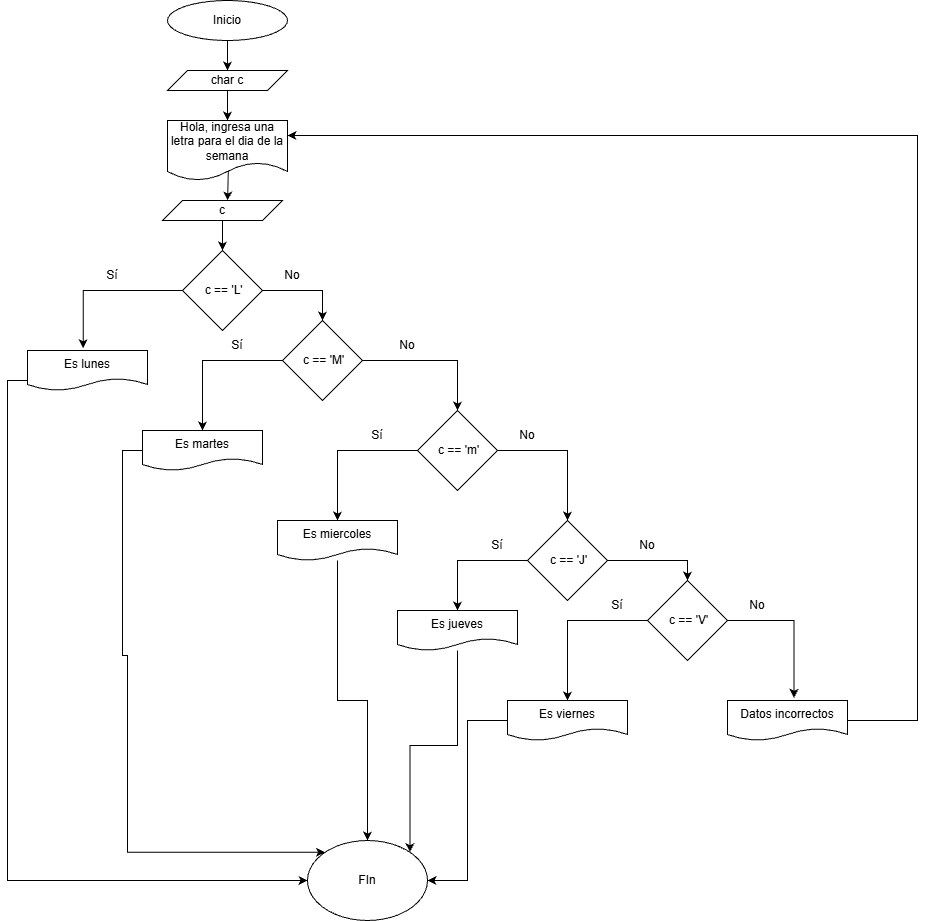

The diagram above was exported from draw.io. Its source (the exported page's mxGraphModel, read from the mxfile embedded in the PNG):
<mxGraphModel dx="2150" dy="1163" grid="1" gridSize="10" guides="1" tooltips="1" connect="1" arrows="1" fold="1" page="1" pageScale="1" pageWidth="850" pageHeight="1100" math="0" shadow="0">
  <root>
    <mxCell id="0" />
    <mxCell id="1" parent="0" />
    <mxCell id="ekDG4U8ONQn65tQD9HaD-18" edge="1" parent="1" source="ekDG4U8ONQn65tQD9HaD-1" style="edgeStyle=orthogonalEdgeStyle;rounded=0;orthogonalLoop=1;jettySize=auto;html=1;entryX=0.5;entryY=0;entryDx=0;entryDy=0;" target="ekDG4U8ONQn65tQD9HaD-2">
      <mxGeometry relative="1" as="geometry" />
    </mxCell>
    <mxCell id="ekDG4U8ONQn65tQD9HaD-1" parent="1" style="ellipse;whiteSpace=wrap;html=1;" value="Inicio" vertex="1">
      <mxGeometry height="40" width="120" x="310" y="40" as="geometry" />
    </mxCell>
    <mxCell id="ekDG4U8ONQn65tQD9HaD-19" edge="1" parent="1" source="ekDG4U8ONQn65tQD9HaD-2" style="edgeStyle=orthogonalEdgeStyle;rounded=0;orthogonalLoop=1;jettySize=auto;html=1;entryX=0.5;entryY=0;entryDx=0;entryDy=0;" target="ekDG4U8ONQn65tQD9HaD-3">
      <mxGeometry relative="1" as="geometry" />
    </mxCell>
    <mxCell id="ekDG4U8ONQn65tQD9HaD-2" parent="1" style="shape=parallelogram;perimeter=parallelogramPerimeter;whiteSpace=wrap;html=1;fixedSize=1;" value="char c" vertex="1">
      <mxGeometry height="20" width="120" x="310" y="110" as="geometry" />
    </mxCell>
    <mxCell id="ekDG4U8ONQn65tQD9HaD-3" parent="1" style="shape=document;whiteSpace=wrap;html=1;boundedLbl=1;" value="Hola, ingresa una letra para el dia de la semana" vertex="1">
      <mxGeometry height="60" width="120" x="310" y="160" as="geometry" />
    </mxCell>
    <mxCell id="ekDG4U8ONQn65tQD9HaD-21" edge="1" parent="1" source="ekDG4U8ONQn65tQD9HaD-4" style="edgeStyle=orthogonalEdgeStyle;rounded=0;orthogonalLoop=1;jettySize=auto;html=1;entryX=0.5;entryY=0;entryDx=0;entryDy=0;" target="ekDG4U8ONQn65tQD9HaD-5">
      <mxGeometry relative="1" as="geometry" />
    </mxCell>
    <mxCell id="ekDG4U8ONQn65tQD9HaD-4" parent="1" style="shape=parallelogram;perimeter=parallelogramPerimeter;whiteSpace=wrap;html=1;fixedSize=1;" value="c" vertex="1">
      <mxGeometry height="20" width="120" x="305" y="240" as="geometry" />
    </mxCell>
    <mxCell id="ekDG4U8ONQn65tQD9HaD-23" edge="1" parent="1" source="ekDG4U8ONQn65tQD9HaD-5" style="edgeStyle=orthogonalEdgeStyle;rounded=0;orthogonalLoop=1;jettySize=auto;html=1;entryX=0.5;entryY=0;entryDx=0;entryDy=0;" target="ekDG4U8ONQn65tQD9HaD-7">
      <mxGeometry relative="1" as="geometry" />
    </mxCell>
    <mxCell id="ekDG4U8ONQn65tQD9HaD-5" parent="1" style="rhombus;whiteSpace=wrap;html=1;" value="&amp;nbsp;c == 'L'" vertex="1">
      <mxGeometry height="80" width="80" x="325" y="290" as="geometry" />
    </mxCell>
    <mxCell id="ekDG4U8ONQn65tQD9HaD-32" edge="1" parent="1" source="ekDG4U8ONQn65tQD9HaD-6" style="edgeStyle=orthogonalEdgeStyle;rounded=0;orthogonalLoop=1;jettySize=auto;html=1;entryX=0;entryY=0.5;entryDx=0;entryDy=0;exitX=0;exitY=0.75;exitDx=0;exitDy=0;" target="ekDG4U8ONQn65tQD9HaD-17">
      <mxGeometry relative="1" as="geometry" />
    </mxCell>
    <mxCell id="ekDG4U8ONQn65tQD9HaD-6" parent="1" style="shape=document;whiteSpace=wrap;html=1;boundedLbl=1;" value="Es lunes" vertex="1">
      <mxGeometry height="40" width="120" x="170" y="390" as="geometry" />
    </mxCell>
    <mxCell id="ekDG4U8ONQn65tQD9HaD-24" edge="1" parent="1" source="ekDG4U8ONQn65tQD9HaD-7" style="edgeStyle=orthogonalEdgeStyle;rounded=0;orthogonalLoop=1;jettySize=auto;html=1;" target="ekDG4U8ONQn65tQD9HaD-8">
      <mxGeometry relative="1" as="geometry" />
    </mxCell>
    <mxCell id="ekDG4U8ONQn65tQD9HaD-25" edge="1" parent="1" source="ekDG4U8ONQn65tQD9HaD-7" style="edgeStyle=orthogonalEdgeStyle;rounded=0;orthogonalLoop=1;jettySize=auto;html=1;entryX=0.5;entryY=0;entryDx=0;entryDy=0;" target="ekDG4U8ONQn65tQD9HaD-9">
      <mxGeometry relative="1" as="geometry" />
    </mxCell>
    <mxCell id="ekDG4U8ONQn65tQD9HaD-7" parent="1" style="rhombus;whiteSpace=wrap;html=1;" value="&amp;nbsp;c == 'M'" vertex="1">
      <mxGeometry height="80" width="80" x="425" y="360" as="geometry" />
    </mxCell>
    <mxCell id="ekDG4U8ONQn65tQD9HaD-33" edge="1" parent="1" source="ekDG4U8ONQn65tQD9HaD-8" style="edgeStyle=orthogonalEdgeStyle;rounded=0;orthogonalLoop=1;jettySize=auto;html=1;entryX=0;entryY=0;entryDx=0;entryDy=0;exitX=0;exitY=0.5;exitDx=0;exitDy=0;" target="ekDG4U8ONQn65tQD9HaD-17">
      <mxGeometry relative="1" as="geometry">
        <Array as="points">
          <mxPoint x="265" y="490" />
          <mxPoint x="265" y="695" />
          <mxPoint x="270" y="695" />
          <mxPoint x="270" y="892" />
        </Array>
      </mxGeometry>
    </mxCell>
    <mxCell id="ekDG4U8ONQn65tQD9HaD-8" parent="1" style="shape=document;whiteSpace=wrap;html=1;boundedLbl=1;" value="Es martes" vertex="1">
      <mxGeometry height="40" width="120" x="285" y="470" as="geometry" />
    </mxCell>
    <mxCell id="ekDG4U8ONQn65tQD9HaD-26" edge="1" parent="1" source="ekDG4U8ONQn65tQD9HaD-9" style="edgeStyle=orthogonalEdgeStyle;rounded=0;orthogonalLoop=1;jettySize=auto;html=1;entryX=0.5;entryY=0;entryDx=0;entryDy=0;" target="ekDG4U8ONQn65tQD9HaD-10">
      <mxGeometry relative="1" as="geometry" />
    </mxCell>
    <mxCell id="ekDG4U8ONQn65tQD9HaD-27" edge="1" parent="1" source="ekDG4U8ONQn65tQD9HaD-9" style="edgeStyle=orthogonalEdgeStyle;rounded=0;orthogonalLoop=1;jettySize=auto;html=1;entryX=0.5;entryY=0;entryDx=0;entryDy=0;" target="ekDG4U8ONQn65tQD9HaD-11">
      <mxGeometry relative="1" as="geometry" />
    </mxCell>
    <mxCell id="ekDG4U8ONQn65tQD9HaD-9" parent="1" style="rhombus;whiteSpace=wrap;html=1;" value="&amp;nbsp;c == 'm'" vertex="1">
      <mxGeometry height="80" width="80" x="560" y="450" as="geometry" />
    </mxCell>
    <mxCell id="ekDG4U8ONQn65tQD9HaD-34" edge="1" parent="1" source="ekDG4U8ONQn65tQD9HaD-10" style="edgeStyle=orthogonalEdgeStyle;rounded=0;orthogonalLoop=1;jettySize=auto;html=1;" target="ekDG4U8ONQn65tQD9HaD-17">
      <mxGeometry relative="1" as="geometry" />
    </mxCell>
    <mxCell id="ekDG4U8ONQn65tQD9HaD-10" parent="1" style="shape=document;whiteSpace=wrap;html=1;boundedLbl=1;" value="Es miercoles" vertex="1">
      <mxGeometry height="40" width="120" x="420" y="560" as="geometry" />
    </mxCell>
    <mxCell id="ekDG4U8ONQn65tQD9HaD-28" edge="1" parent="1" source="ekDG4U8ONQn65tQD9HaD-11" style="edgeStyle=orthogonalEdgeStyle;rounded=0;orthogonalLoop=1;jettySize=auto;html=1;entryX=0.5;entryY=0;entryDx=0;entryDy=0;" target="ekDG4U8ONQn65tQD9HaD-12">
      <mxGeometry relative="1" as="geometry" />
    </mxCell>
    <mxCell id="ekDG4U8ONQn65tQD9HaD-29" edge="1" parent="1" source="ekDG4U8ONQn65tQD9HaD-11" style="edgeStyle=orthogonalEdgeStyle;rounded=0;orthogonalLoop=1;jettySize=auto;html=1;entryX=0.5;entryY=0;entryDx=0;entryDy=0;" target="ekDG4U8ONQn65tQD9HaD-13">
      <mxGeometry relative="1" as="geometry" />
    </mxCell>
    <mxCell id="ekDG4U8ONQn65tQD9HaD-11" parent="1" style="rhombus;whiteSpace=wrap;html=1;" value="&amp;nbsp;c == 'J'" vertex="1">
      <mxGeometry height="80" width="80" x="670" y="560" as="geometry" />
    </mxCell>
    <mxCell id="ekDG4U8ONQn65tQD9HaD-35" edge="1" parent="1" source="ekDG4U8ONQn65tQD9HaD-12" style="edgeStyle=orthogonalEdgeStyle;rounded=0;orthogonalLoop=1;jettySize=auto;html=1;entryX=1;entryY=0;entryDx=0;entryDy=0;" target="ekDG4U8ONQn65tQD9HaD-17">
      <mxGeometry relative="1" as="geometry" />
    </mxCell>
    <mxCell id="ekDG4U8ONQn65tQD9HaD-12" parent="1" style="shape=document;whiteSpace=wrap;html=1;boundedLbl=1;" value="Es jueves" vertex="1">
      <mxGeometry height="40" width="120" x="540" y="650" as="geometry" />
    </mxCell>
    <mxCell id="ekDG4U8ONQn65tQD9HaD-30" edge="1" parent="1" source="ekDG4U8ONQn65tQD9HaD-13" style="edgeStyle=orthogonalEdgeStyle;rounded=0;orthogonalLoop=1;jettySize=auto;html=1;entryX=0.5;entryY=0;entryDx=0;entryDy=0;" target="ekDG4U8ONQn65tQD9HaD-14">
      <mxGeometry relative="1" as="geometry" />
    </mxCell>
    <mxCell id="ekDG4U8ONQn65tQD9HaD-13" parent="1" style="rhombus;whiteSpace=wrap;html=1;" value="&amp;nbsp;c == 'V'" vertex="1">
      <mxGeometry height="80" width="80" x="790" y="620" as="geometry" />
    </mxCell>
    <mxCell id="ekDG4U8ONQn65tQD9HaD-36" edge="1" parent="1" source="ekDG4U8ONQn65tQD9HaD-14" style="edgeStyle=orthogonalEdgeStyle;rounded=0;orthogonalLoop=1;jettySize=auto;html=1;entryX=1;entryY=0.5;entryDx=0;entryDy=0;" target="ekDG4U8ONQn65tQD9HaD-17">
      <mxGeometry relative="1" as="geometry" />
    </mxCell>
    <mxCell id="ekDG4U8ONQn65tQD9HaD-14" parent="1" style="shape=document;whiteSpace=wrap;html=1;boundedLbl=1;" value="Es viernes" vertex="1">
      <mxGeometry height="40" width="120" x="650" y="740" as="geometry" />
    </mxCell>
    <mxCell id="ekDG4U8ONQn65tQD9HaD-37" edge="1" parent="1" source="ekDG4U8ONQn65tQD9HaD-16" style="edgeStyle=orthogonalEdgeStyle;rounded=0;orthogonalLoop=1;jettySize=auto;html=1;entryX=1;entryY=0.25;entryDx=0;entryDy=0;" target="ekDG4U8ONQn65tQD9HaD-3">
      <mxGeometry relative="1" as="geometry">
        <Array as="points">
          <mxPoint x="1060" y="760" />
          <mxPoint x="1060" y="175" />
        </Array>
      </mxGeometry>
    </mxCell>
    <mxCell id="ekDG4U8ONQn65tQD9HaD-16" parent="1" style="shape=document;whiteSpace=wrap;html=1;boundedLbl=1;" value="Datos incorrectos" vertex="1">
      <mxGeometry height="40" width="120" x="870" y="740" as="geometry" />
    </mxCell>
    <mxCell id="ekDG4U8ONQn65tQD9HaD-17" parent="1" style="ellipse;whiteSpace=wrap;html=1;" value="FIn" vertex="1">
      <mxGeometry height="80" width="120" x="450" y="880" as="geometry" />
    </mxCell>
    <mxCell id="ekDG4U8ONQn65tQD9HaD-20" edge="1" parent="1" source="ekDG4U8ONQn65tQD9HaD-3" style="edgeStyle=orthogonalEdgeStyle;rounded=0;orthogonalLoop=1;jettySize=auto;html=1;entryX=0.542;entryY=0;entryDx=0;entryDy=0;entryPerimeter=0;exitX=0.507;exitY=0.839;exitDx=0;exitDy=0;exitPerimeter=0;" target="ekDG4U8ONQn65tQD9HaD-4">
      <mxGeometry relative="1" as="geometry" />
    </mxCell>
    <mxCell id="ekDG4U8ONQn65tQD9HaD-22" edge="1" parent="1" source="ekDG4U8ONQn65tQD9HaD-5" style="edgeStyle=orthogonalEdgeStyle;rounded=0;orthogonalLoop=1;jettySize=auto;html=1;entryX=0.464;entryY=-0.056;entryDx=0;entryDy=0;entryPerimeter=0;" target="ekDG4U8ONQn65tQD9HaD-6">
      <mxGeometry relative="1" as="geometry" />
    </mxCell>
    <mxCell id="ekDG4U8ONQn65tQD9HaD-31" edge="1" parent="1" source="ekDG4U8ONQn65tQD9HaD-13" style="edgeStyle=orthogonalEdgeStyle;rounded=0;orthogonalLoop=1;jettySize=auto;html=1;entryX=0.555;entryY=-0.065;entryDx=0;entryDy=0;entryPerimeter=0;exitX=1;exitY=0.5;exitDx=0;exitDy=0;" target="ekDG4U8ONQn65tQD9HaD-16">
      <mxGeometry relative="1" as="geometry" />
    </mxCell>
    <mxCell id="ekDG4U8ONQn65tQD9HaD-38" parent="1" style="text;html=1;whiteSpace=wrap;strokeColor=none;fillColor=none;align=center;verticalAlign=middle;rounded=0;" value="Sí" vertex="1">
      <mxGeometry height="30" width="60" x="225" y="300" as="geometry" />
    </mxCell>
    <mxCell id="ekDG4U8ONQn65tQD9HaD-39" parent="1" style="text;html=1;whiteSpace=wrap;strokeColor=none;fillColor=none;align=center;verticalAlign=middle;rounded=0;" value="No" vertex="1">
      <mxGeometry height="30" width="60" x="405" y="300" as="geometry" />
    </mxCell>
    <mxCell id="ekDG4U8ONQn65tQD9HaD-40" parent="1" style="text;html=1;whiteSpace=wrap;strokeColor=none;fillColor=none;align=center;verticalAlign=middle;rounded=0;" value="Sí" vertex="1">
      <mxGeometry height="30" width="60" x="350" y="370" as="geometry" />
    </mxCell>
    <mxCell id="ekDG4U8ONQn65tQD9HaD-42" parent="1" style="text;html=1;whiteSpace=wrap;strokeColor=none;fillColor=none;align=center;verticalAlign=middle;rounded=0;" value="No" vertex="1">
      <mxGeometry height="30" width="60" x="520" y="370" as="geometry" />
    </mxCell>
    <mxCell id="ekDG4U8ONQn65tQD9HaD-43" parent="1" style="text;html=1;whiteSpace=wrap;strokeColor=none;fillColor=none;align=center;verticalAlign=middle;rounded=0;" value="Sí" vertex="1">
      <mxGeometry height="30" width="60" x="490" y="460" as="geometry" />
    </mxCell>
    <mxCell id="ekDG4U8ONQn65tQD9HaD-44" parent="1" style="text;html=1;whiteSpace=wrap;strokeColor=none;fillColor=none;align=center;verticalAlign=middle;rounded=0;" value="No" vertex="1">
      <mxGeometry height="30" width="60" x="640" y="460" as="geometry" />
    </mxCell>
    <mxCell id="ekDG4U8ONQn65tQD9HaD-45" parent="1" style="text;html=1;whiteSpace=wrap;strokeColor=none;fillColor=none;align=center;verticalAlign=middle;rounded=0;" value="Sí" vertex="1">
      <mxGeometry height="30" width="60" x="610" y="570" as="geometry" />
    </mxCell>
    <mxCell id="ekDG4U8ONQn65tQD9HaD-46" parent="1" style="text;html=1;whiteSpace=wrap;strokeColor=none;fillColor=none;align=center;verticalAlign=middle;rounded=0;" value="No" vertex="1">
      <mxGeometry height="30" width="60" x="760" y="570" as="geometry" />
    </mxCell>
    <mxCell id="ekDG4U8ONQn65tQD9HaD-47" parent="1" style="text;html=1;whiteSpace=wrap;strokeColor=none;fillColor=none;align=center;verticalAlign=middle;rounded=0;" value="Sí" vertex="1">
      <mxGeometry height="30" width="60" x="730" y="630" as="geometry" />
    </mxCell>
    <mxCell id="ekDG4U8ONQn65tQD9HaD-48" parent="1" style="text;html=1;whiteSpace=wrap;strokeColor=none;fillColor=none;align=center;verticalAlign=middle;rounded=0;" value="No" vertex="1">
      <mxGeometry height="30" width="60" x="870" y="630" as="geometry" />
    </mxCell>
  </root>
</mxGraphModel>